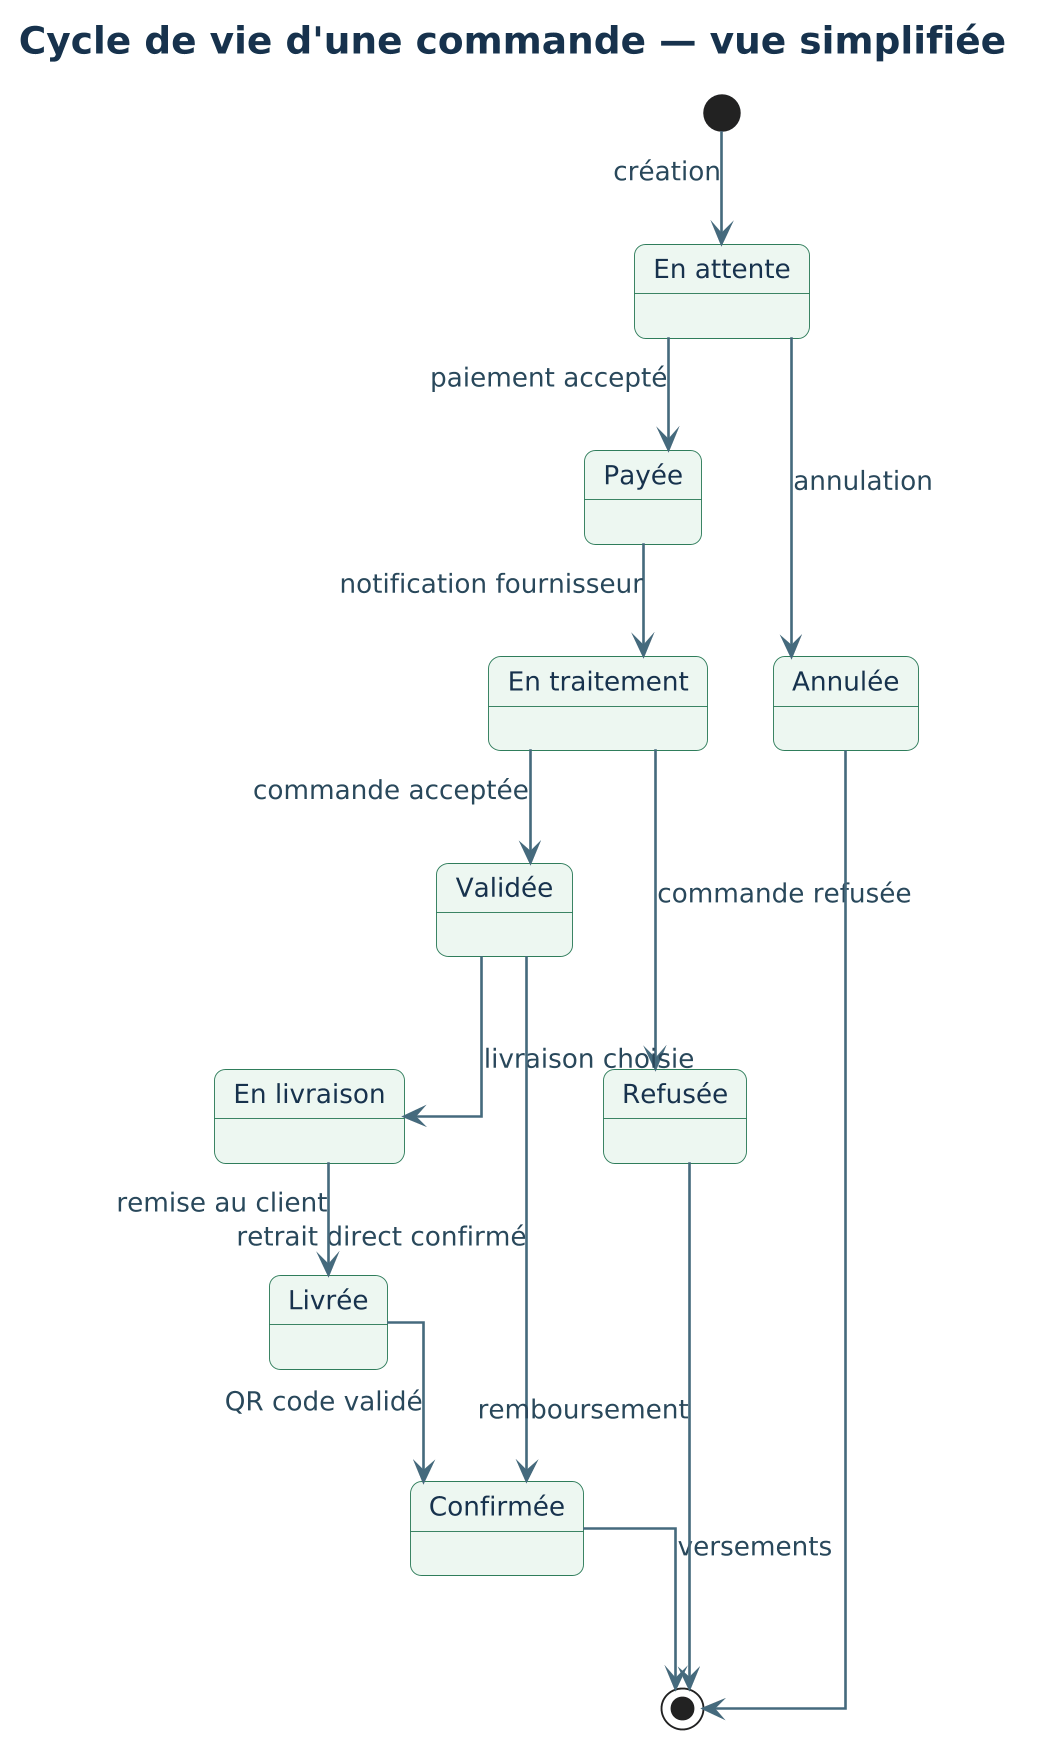

The diagram above was rendered by PlantUML. Its source (embedded in the PNG):
@startuml state_commande
!include diagram_style.iuml

title Cycle de vie d'une commande — vue simplifiée

[*] --> EnAttente : création
EnAttente --> Payee : paiement accepté
EnAttente --> Annulee : annulation
Payee --> Traitement : notification fournisseur
Traitement --> Validee : commande acceptée
Traitement --> Refusee : commande refusée
Validee --> EnLivraison : livraison choisie
Validee --> Confirmee : retrait direct confirmé
EnLivraison --> Livree : remise au client
Livree --> Confirmee : QR code validé
Confirmee --> [*] : versements
Annulee --> [*]
Refusee --> [*] : remboursement

state EnAttente as "En attente"
state Payee as "Payée"
state Traitement as "En traitement"
state Validee as "Validée"
state EnLivraison as "En livraison"
state Livree as "Livrée"
state Confirmee as "Confirmée"
state Annulee as "Annulée"
state Refusee as "Refusée"
@enduml